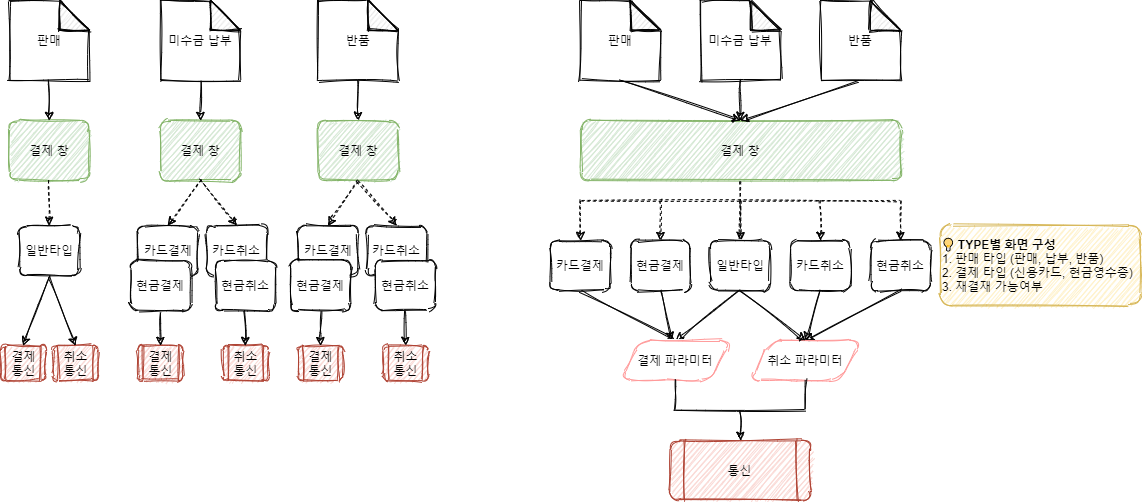

The diagram above was exported from draw.io. Its source (the exported page's mxGraphModel, read from the mxfile embedded in the PNG):
<mxGraphModel dx="1200" dy="670" grid="1" gridSize="10" guides="1" tooltips="1" connect="1" arrows="1" fold="1" page="1" pageScale="1.5" pageWidth="1169" pageHeight="826" math="0" shadow="0">
  <root>
    <mxCell id="0" style=";html=1;" />
    <mxCell id="1" style=";html=1;" parent="0" />
    <mxCell id="PQalOrdLOvbTS2Mo1HRE-2" value="판매" style="shape=note;whiteSpace=wrap;html=1;backgroundOutline=1;darkOpacity=0.05;rounded=1;sketch=1;" vertex="1" parent="1">
      <mxGeometry x="68.75" y="40" width="80" height="80" as="geometry" />
    </mxCell>
    <mxCell id="PQalOrdLOvbTS2Mo1HRE-3" value="미수금 납부" style="shape=note;whiteSpace=wrap;html=1;backgroundOutline=1;darkOpacity=0.05;rounded=1;sketch=1;" vertex="1" parent="1">
      <mxGeometry x="220" y="40" width="80" height="80" as="geometry" />
    </mxCell>
    <mxCell id="PQalOrdLOvbTS2Mo1HRE-4" value="반품" style="shape=note;whiteSpace=wrap;html=1;backgroundOutline=1;darkOpacity=0.05;rounded=1;sketch=1;" vertex="1" parent="1">
      <mxGeometry x="377.5" y="40" width="80" height="80" as="geometry" />
    </mxCell>
    <mxCell id="PQalOrdLOvbTS2Mo1HRE-5" value="결제 창" style="whiteSpace=wrap;html=1;rounded=1;sketch=1;fillColor=#d5e8d4;strokeColor=#82b366;" vertex="1" parent="1">
      <mxGeometry x="68.75" y="160" width="80" height="60" as="geometry" />
    </mxCell>
    <mxCell id="PQalOrdLOvbTS2Mo1HRE-6" value="결제 창" style="whiteSpace=wrap;html=1;rounded=1;sketch=1;fillColor=#d5e8d4;strokeColor=#82b366;" vertex="1" parent="1">
      <mxGeometry x="220" y="160" width="80" height="60" as="geometry" />
    </mxCell>
    <mxCell id="PQalOrdLOvbTS2Mo1HRE-7" value="결제 창" style="whiteSpace=wrap;html=1;rounded=1;sketch=1;fillColor=#d5e8d4;strokeColor=#82b366;" vertex="1" parent="1">
      <mxGeometry x="377.5" y="160" width="80" height="60" as="geometry" />
    </mxCell>
    <mxCell id="PQalOrdLOvbTS2Mo1HRE-8" value="" style="endArrow=classic;html=1;exitX=0.5;exitY=1;exitDx=0;exitDy=0;exitPerimeter=0;entryX=0.5;entryY=0;entryDx=0;entryDy=0;sketch=1;" edge="1" parent="1" source="PQalOrdLOvbTS2Mo1HRE-2" target="PQalOrdLOvbTS2Mo1HRE-5">
      <mxGeometry width="50" height="50" relative="1" as="geometry">
        <mxPoint x="468.75" y="200" as="sourcePoint" />
        <mxPoint x="518.75" y="150" as="targetPoint" />
      </mxGeometry>
    </mxCell>
    <mxCell id="PQalOrdLOvbTS2Mo1HRE-9" value="" style="endArrow=classic;html=1;entryX=0.5;entryY=0;entryDx=0;entryDy=0;sketch=1;" edge="1" parent="1" target="PQalOrdLOvbTS2Mo1HRE-6">
      <mxGeometry width="50" height="50" relative="1" as="geometry">
        <mxPoint x="260" y="121" as="sourcePoint" />
        <mxPoint x="150" y="170" as="targetPoint" />
      </mxGeometry>
    </mxCell>
    <mxCell id="PQalOrdLOvbTS2Mo1HRE-10" value="" style="endArrow=classic;html=1;exitX=0.5;exitY=1;exitDx=0;exitDy=0;exitPerimeter=0;sketch=1;" edge="1" parent="1" source="PQalOrdLOvbTS2Mo1HRE-4" target="PQalOrdLOvbTS2Mo1HRE-7">
      <mxGeometry width="50" height="50" relative="1" as="geometry">
        <mxPoint x="307.5" y="131" as="sourcePoint" />
        <mxPoint x="307.5" y="170" as="targetPoint" />
      </mxGeometry>
    </mxCell>
    <mxCell id="PQalOrdLOvbTS2Mo1HRE-12" value="판매" style="shape=note;whiteSpace=wrap;html=1;backgroundOutline=1;darkOpacity=0.05;rounded=1;sketch=1;" vertex="1" parent="1">
      <mxGeometry x="640" y="40" width="80" height="80" as="geometry" />
    </mxCell>
    <mxCell id="PQalOrdLOvbTS2Mo1HRE-13" value="미수금 납부" style="shape=note;whiteSpace=wrap;html=1;backgroundOutline=1;darkOpacity=0.05;rounded=1;sketch=1;" vertex="1" parent="1">
      <mxGeometry x="760" y="40" width="80" height="80" as="geometry" />
    </mxCell>
    <mxCell id="PQalOrdLOvbTS2Mo1HRE-14" value="반품" style="shape=note;whiteSpace=wrap;html=1;backgroundOutline=1;darkOpacity=0.05;rounded=1;sketch=1;" vertex="1" parent="1">
      <mxGeometry x="880" y="40" width="80" height="80" as="geometry" />
    </mxCell>
    <mxCell id="PQalOrdLOvbTS2Mo1HRE-15" value="결제 창" style="whiteSpace=wrap;html=1;rounded=1;sketch=1;fillColor=#d5e8d4;strokeColor=#82b366;" vertex="1" parent="1">
      <mxGeometry x="640" y="160" width="320" height="60" as="geometry" />
    </mxCell>
    <mxCell id="PQalOrdLOvbTS2Mo1HRE-16" value="" style="endArrow=classic;html=1;exitX=0.5;exitY=1;exitDx=0;exitDy=0;exitPerimeter=0;entryX=0.5;entryY=0;entryDx=0;entryDy=0;sketch=1;" edge="1" parent="1" source="PQalOrdLOvbTS2Mo1HRE-12" target="PQalOrdLOvbTS2Mo1HRE-15">
      <mxGeometry width="50" height="50" relative="1" as="geometry">
        <mxPoint x="690" y="-130" as="sourcePoint" />
        <mxPoint x="690" y="-90" as="targetPoint" />
      </mxGeometry>
    </mxCell>
    <mxCell id="PQalOrdLOvbTS2Mo1HRE-17" value="" style="endArrow=classic;html=1;exitX=0.5;exitY=1;exitDx=0;exitDy=0;exitPerimeter=0;entryX=0.5;entryY=0;entryDx=0;entryDy=0;sketch=1;" edge="1" parent="1" source="PQalOrdLOvbTS2Mo1HRE-13" target="PQalOrdLOvbTS2Mo1HRE-15">
      <mxGeometry width="50" height="50" relative="1" as="geometry">
        <mxPoint x="690" y="130" as="sourcePoint" />
        <mxPoint x="810" y="170" as="targetPoint" />
      </mxGeometry>
    </mxCell>
    <mxCell id="PQalOrdLOvbTS2Mo1HRE-18" value="" style="endArrow=classic;html=1;exitX=0.5;exitY=1;exitDx=0;exitDy=0;exitPerimeter=0;entryX=0.5;entryY=0;entryDx=0;entryDy=0;sketch=1;" edge="1" parent="1" source="PQalOrdLOvbTS2Mo1HRE-14" target="PQalOrdLOvbTS2Mo1HRE-15">
      <mxGeometry width="50" height="50" relative="1" as="geometry">
        <mxPoint x="700" y="140" as="sourcePoint" />
        <mxPoint x="820" y="180" as="targetPoint" />
      </mxGeometry>
    </mxCell>
    <mxCell id="PQalOrdLOvbTS2Mo1HRE-21" value="&lt;b&gt;💡 TYPE별 화면 구성&lt;/b&gt;&lt;br&gt;1. 판매 타입 (판매, 납부, 반품)&lt;br&gt;2. 결제 타입 (신용카드, 현금영수증)&lt;br&gt;3. 재결재 가능여부" style="text;html=1;fillColor=#fff2cc;align=left;verticalAlign=middle;whiteSpace=wrap;strokeColor=#d6b656;rounded=1;sketch=1;" vertex="1" parent="1">
      <mxGeometry x="1000" y="265" width="200" height="80" as="geometry" />
    </mxCell>
    <mxCell id="PQalOrdLOvbTS2Mo1HRE-22" value="" style="endArrow=none;html=1;exitX=0.5;exitY=1;exitDx=0;exitDy=0;dashed=1;endFill=0;sketch=1;" edge="1" parent="1" source="PQalOrdLOvbTS2Mo1HRE-15">
      <mxGeometry width="50" height="50" relative="1" as="geometry">
        <mxPoint x="800" y="230" as="sourcePoint" />
        <mxPoint x="800" y="280" as="targetPoint" />
      </mxGeometry>
    </mxCell>
    <mxCell id="PQalOrdLOvbTS2Mo1HRE-23" value="" style="endArrow=none;html=1;dashed=1;sketch=1;" edge="1" parent="1">
      <mxGeometry width="50" height="50" relative="1" as="geometry">
        <mxPoint x="640" y="240" as="sourcePoint" />
        <mxPoint x="960" y="240" as="targetPoint" />
      </mxGeometry>
    </mxCell>
    <mxCell id="PQalOrdLOvbTS2Mo1HRE-24" value="" style="endArrow=classic;html=1;exitX=0.5;exitY=1;exitDx=0;exitDy=0;dashed=1;sketch=1;" edge="1" parent="1">
      <mxGeometry width="50" height="50" relative="1" as="geometry">
        <mxPoint x="640" y="240" as="sourcePoint" />
        <mxPoint x="640" y="280" as="targetPoint" />
      </mxGeometry>
    </mxCell>
    <mxCell id="PQalOrdLOvbTS2Mo1HRE-25" value="" style="endArrow=classic;html=1;dashed=1;sketch=1;" edge="1" parent="1">
      <mxGeometry width="50" height="50" relative="1" as="geometry">
        <mxPoint x="720" y="240" as="sourcePoint" />
        <mxPoint x="720" y="280" as="targetPoint" />
      </mxGeometry>
    </mxCell>
    <mxCell id="PQalOrdLOvbTS2Mo1HRE-26" value="" style="endArrow=classic;html=1;dashed=1;sketch=1;" edge="1" parent="1">
      <mxGeometry width="50" height="50" relative="1" as="geometry">
        <mxPoint x="800" y="240" as="sourcePoint" />
        <mxPoint x="800" y="280" as="targetPoint" />
      </mxGeometry>
    </mxCell>
    <mxCell id="PQalOrdLOvbTS2Mo1HRE-27" value="" style="endArrow=classic;html=1;dashed=1;sketch=1;" edge="1" parent="1">
      <mxGeometry width="50" height="50" relative="1" as="geometry">
        <mxPoint x="960" y="240" as="sourcePoint" />
        <mxPoint x="960" y="280" as="targetPoint" />
      </mxGeometry>
    </mxCell>
    <mxCell id="PQalOrdLOvbTS2Mo1HRE-28" value="" style="endArrow=classic;html=1;dashed=1;sketch=1;" edge="1" parent="1">
      <mxGeometry width="50" height="50" relative="1" as="geometry">
        <mxPoint x="880" y="240" as="sourcePoint" />
        <mxPoint x="880" y="280" as="targetPoint" />
      </mxGeometry>
    </mxCell>
    <mxCell id="PQalOrdLOvbTS2Mo1HRE-33" value="카드결제" style="whiteSpace=wrap;html=1;strokeColor=#000000;rounded=1;sketch=1;" vertex="1" parent="1">
      <mxGeometry x="610" y="280" width="60" height="50" as="geometry" />
    </mxCell>
    <mxCell id="PQalOrdLOvbTS2Mo1HRE-34" value="현금결제" style="whiteSpace=wrap;html=1;strokeColor=#000000;rounded=1;sketch=1;" vertex="1" parent="1">
      <mxGeometry x="690" y="280" width="60" height="50" as="geometry" />
    </mxCell>
    <mxCell id="PQalOrdLOvbTS2Mo1HRE-35" value="일반타입" style="whiteSpace=wrap;html=1;strokeColor=#000000;rounded=1;sketch=1;" vertex="1" parent="1">
      <mxGeometry x="770" y="280" width="60" height="50" as="geometry" />
    </mxCell>
    <mxCell id="PQalOrdLOvbTS2Mo1HRE-36" value="카드취소" style="whiteSpace=wrap;html=1;strokeColor=#000000;rounded=1;sketch=1;" vertex="1" parent="1">
      <mxGeometry x="850" y="280" width="60" height="50" as="geometry" />
    </mxCell>
    <mxCell id="PQalOrdLOvbTS2Mo1HRE-37" value="현금취소" style="whiteSpace=wrap;html=1;strokeColor=#000000;rounded=1;sketch=1;" vertex="1" parent="1">
      <mxGeometry x="930" y="280" width="60" height="50" as="geometry" />
    </mxCell>
    <mxCell id="PQalOrdLOvbTS2Mo1HRE-40" value="통신" style="shape=process;whiteSpace=wrap;html=1;backgroundOutline=1;strokeColor=#ae4132;rounded=1;sketch=1;fillColor=#fad9d5;" vertex="1" parent="1">
      <mxGeometry x="730" y="480" width="140" height="60" as="geometry" />
    </mxCell>
    <mxCell id="PQalOrdLOvbTS2Mo1HRE-41" value="" style="endArrow=classic;html=1;exitX=0.5;exitY=1;exitDx=0;exitDy=0;entryX=0.5;entryY=0;entryDx=0;entryDy=0;sketch=1;" edge="1" parent="1" source="PQalOrdLOvbTS2Mo1HRE-33" target="PQalOrdLOvbTS2Mo1HRE-49">
      <mxGeometry width="50" height="50" relative="1" as="geometry">
        <mxPoint x="810" y="290" as="sourcePoint" />
        <mxPoint x="860" y="240" as="targetPoint" />
      </mxGeometry>
    </mxCell>
    <mxCell id="PQalOrdLOvbTS2Mo1HRE-42" value="" style="endArrow=classic;html=1;exitX=0.5;exitY=1;exitDx=0;exitDy=0;sketch=1;" edge="1" parent="1" source="PQalOrdLOvbTS2Mo1HRE-34">
      <mxGeometry width="50" height="50" relative="1" as="geometry">
        <mxPoint x="650" y="340" as="sourcePoint" />
        <mxPoint x="731" y="380" as="targetPoint" />
      </mxGeometry>
    </mxCell>
    <mxCell id="PQalOrdLOvbTS2Mo1HRE-43" value="" style="endArrow=classic;html=1;exitX=0.5;exitY=1;exitDx=0;exitDy=0;entryX=0.5;entryY=0;entryDx=0;entryDy=0;sketch=1;" edge="1" parent="1" source="PQalOrdLOvbTS2Mo1HRE-35" target="PQalOrdLOvbTS2Mo1HRE-49">
      <mxGeometry width="50" height="50" relative="1" as="geometry">
        <mxPoint x="730" y="340" as="sourcePoint" />
        <mxPoint x="810" y="410" as="targetPoint" />
      </mxGeometry>
    </mxCell>
    <mxCell id="PQalOrdLOvbTS2Mo1HRE-44" value="" style="endArrow=classic;html=1;entryX=0.5;entryY=0;entryDx=0;entryDy=0;sketch=1;" edge="1" parent="1" target="PQalOrdLOvbTS2Mo1HRE-67">
      <mxGeometry width="50" height="50" relative="1" as="geometry">
        <mxPoint x="880" y="330" as="sourcePoint" />
        <mxPoint x="810" y="410" as="targetPoint" />
      </mxGeometry>
    </mxCell>
    <mxCell id="PQalOrdLOvbTS2Mo1HRE-45" value="" style="endArrow=classic;html=1;exitX=0.5;exitY=1;exitDx=0;exitDy=0;entryX=0.5;entryY=0;entryDx=0;entryDy=0;sketch=1;" edge="1" parent="1" source="PQalOrdLOvbTS2Mo1HRE-37" target="PQalOrdLOvbTS2Mo1HRE-67">
      <mxGeometry width="50" height="50" relative="1" as="geometry">
        <mxPoint x="883.3399999999999" y="344.6500000000001" as="sourcePoint" />
        <mxPoint x="810" y="410" as="targetPoint" />
      </mxGeometry>
    </mxCell>
    <mxCell id="PQalOrdLOvbTS2Mo1HRE-46" value="결제 통신" style="shape=process;whiteSpace=wrap;html=1;backgroundOutline=1;strokeColor=#ae4132;rounded=1;sketch=1;fillColor=#fad9d5;" vertex="1" parent="1">
      <mxGeometry x="60" y="385" width="45" height="35" as="geometry" />
    </mxCell>
    <mxCell id="PQalOrdLOvbTS2Mo1HRE-49" value="결제 파라미터" style="shape=parallelogram;perimeter=parallelogramPerimeter;whiteSpace=wrap;html=1;fixedSize=1;rounded=1;sketch=1;strokeColor=#FF9999;" vertex="1" parent="1">
      <mxGeometry x="680" y="380" width="110" height="40" as="geometry" />
    </mxCell>
    <mxCell id="PQalOrdLOvbTS2Mo1HRE-51" value="취소 통신" style="shape=process;whiteSpace=wrap;html=1;backgroundOutline=1;strokeColor=#ae4132;rounded=1;sketch=1;fillColor=#fad9d5;" vertex="1" parent="1">
      <mxGeometry x="112.5" y="385" width="45" height="35" as="geometry" />
    </mxCell>
    <mxCell id="PQalOrdLOvbTS2Mo1HRE-56" value="결제 통신" style="shape=process;whiteSpace=wrap;html=1;backgroundOutline=1;strokeColor=#ae4132;rounded=1;sketch=1;fillColor=#fad9d5;" vertex="1" parent="1">
      <mxGeometry x="197.5" y="385" width="45" height="35" as="geometry" />
    </mxCell>
    <mxCell id="PQalOrdLOvbTS2Mo1HRE-57" value="취소 통신" style="shape=process;whiteSpace=wrap;html=1;backgroundOutline=1;strokeColor=#ae4132;rounded=1;sketch=1;fillColor=#fad9d5;" vertex="1" parent="1">
      <mxGeometry x="282.5" y="385" width="45" height="35" as="geometry" />
    </mxCell>
    <mxCell id="PQalOrdLOvbTS2Mo1HRE-60" value="" style="endArrow=classic;html=1;exitX=0.5;exitY=1;exitDx=0;exitDy=0;entryX=0.5;entryY=0;entryDx=0;entryDy=0;sketch=1;" edge="1" parent="1" source="PQalOrdLOvbTS2Mo1HRE-69" target="PQalOrdLOvbTS2Mo1HRE-46">
      <mxGeometry width="50" height="50" relative="1" as="geometry">
        <mxPoint x="110" y="355" as="sourcePoint" />
        <mxPoint x="600" y="405" as="targetPoint" />
      </mxGeometry>
    </mxCell>
    <mxCell id="PQalOrdLOvbTS2Mo1HRE-61" value="" style="endArrow=classic;html=1;exitX=0.5;exitY=1;exitDx=0;exitDy=0;entryX=0.5;entryY=0;entryDx=0;entryDy=0;sketch=1;" edge="1" parent="1" source="PQalOrdLOvbTS2Mo1HRE-69" target="PQalOrdLOvbTS2Mo1HRE-51">
      <mxGeometry width="50" height="50" relative="1" as="geometry">
        <mxPoint x="110" y="355" as="sourcePoint" />
        <mxPoint x="92.5" y="405" as="targetPoint" />
      </mxGeometry>
    </mxCell>
    <mxCell id="PQalOrdLOvbTS2Mo1HRE-62" value="" style="endArrow=classic;html=1;exitX=0.5;exitY=1;exitDx=0;exitDy=0;entryX=0.5;entryY=0;entryDx=0;entryDy=0;sketch=1;" edge="1" parent="1" source="PQalOrdLOvbTS2Mo1HRE-71" target="PQalOrdLOvbTS2Mo1HRE-56">
      <mxGeometry width="50" height="50" relative="1" as="geometry">
        <mxPoint x="246.25" y="335" as="sourcePoint" />
        <mxPoint x="161.25" y="385" as="targetPoint" />
      </mxGeometry>
    </mxCell>
    <mxCell id="PQalOrdLOvbTS2Mo1HRE-63" value="" style="endArrow=classic;html=1;entryX=0.5;entryY=0;entryDx=0;entryDy=0;exitX=0.5;exitY=1;exitDx=0;exitDy=0;sketch=1;" edge="1" parent="1" source="PQalOrdLOvbTS2Mo1HRE-73" target="PQalOrdLOvbTS2Mo1HRE-57">
      <mxGeometry width="50" height="50" relative="1" as="geometry">
        <mxPoint x="246.25" y="335" as="sourcePoint" />
        <mxPoint x="171.25" y="395" as="targetPoint" />
      </mxGeometry>
    </mxCell>
    <mxCell id="PQalOrdLOvbTS2Mo1HRE-67" value="취소 파라미터" style="shape=parallelogram;perimeter=parallelogramPerimeter;whiteSpace=wrap;html=1;fixedSize=1;rounded=1;sketch=1;strokeColor=#FF9999;" vertex="1" parent="1">
      <mxGeometry x="810" y="380" width="110" height="40" as="geometry" />
    </mxCell>
    <mxCell id="PQalOrdLOvbTS2Mo1HRE-68" value="" style="endArrow=classic;html=1;exitX=0.5;exitY=1;exitDx=0;exitDy=0;entryX=0.5;entryY=0;entryDx=0;entryDy=0;sketch=1;" edge="1" parent="1" source="PQalOrdLOvbTS2Mo1HRE-35" target="PQalOrdLOvbTS2Mo1HRE-67">
      <mxGeometry width="50" height="50" relative="1" as="geometry">
        <mxPoint x="810" y="340" as="sourcePoint" />
        <mxPoint x="745" y="390" as="targetPoint" />
      </mxGeometry>
    </mxCell>
    <mxCell id="PQalOrdLOvbTS2Mo1HRE-69" value="일반타입" style="whiteSpace=wrap;html=1;strokeColor=#000000;rounded=1;sketch=1;" vertex="1" parent="1">
      <mxGeometry x="78.75" y="265" width="60" height="50" as="geometry" />
    </mxCell>
    <mxCell id="PQalOrdLOvbTS2Mo1HRE-70" value="카드결제" style="whiteSpace=wrap;html=1;strokeColor=#000000;rounded=1;sketch=1;" vertex="1" parent="1">
      <mxGeometry x="197.5" y="265" width="60" height="50" as="geometry" />
    </mxCell>
    <mxCell id="PQalOrdLOvbTS2Mo1HRE-71" value="현금결제" style="whiteSpace=wrap;html=1;strokeColor=#000000;rounded=1;sketch=1;" vertex="1" parent="1">
      <mxGeometry x="190" y="300" width="60" height="50" as="geometry" />
    </mxCell>
    <mxCell id="PQalOrdLOvbTS2Mo1HRE-72" value="카드취소" style="whiteSpace=wrap;html=1;strokeColor=#000000;rounded=1;sketch=1;" vertex="1" parent="1">
      <mxGeometry x="266.25" y="265" width="60" height="50" as="geometry" />
    </mxCell>
    <mxCell id="PQalOrdLOvbTS2Mo1HRE-73" value="현금취소" style="whiteSpace=wrap;html=1;strokeColor=#000000;rounded=1;sketch=1;" vertex="1" parent="1">
      <mxGeometry x="275" y="300" width="60" height="50" as="geometry" />
    </mxCell>
    <mxCell id="PQalOrdLOvbTS2Mo1HRE-88" value="결제 통신" style="shape=process;whiteSpace=wrap;html=1;backgroundOutline=1;strokeColor=#ae4132;rounded=1;sketch=1;fillColor=#fad9d5;" vertex="1" parent="1">
      <mxGeometry x="357.5" y="385" width="45" height="35" as="geometry" />
    </mxCell>
    <mxCell id="PQalOrdLOvbTS2Mo1HRE-89" value="취소 통신" style="shape=process;whiteSpace=wrap;html=1;backgroundOutline=1;strokeColor=#ae4132;rounded=1;sketch=1;fillColor=#fad9d5;" vertex="1" parent="1">
      <mxGeometry x="442.5" y="385" width="45" height="35" as="geometry" />
    </mxCell>
    <mxCell id="PQalOrdLOvbTS2Mo1HRE-90" value="" style="endArrow=classic;html=1;exitX=0.5;exitY=1;exitDx=0;exitDy=0;entryX=0.5;entryY=0;entryDx=0;entryDy=0;sketch=1;" edge="1" parent="1" source="PQalOrdLOvbTS2Mo1HRE-93" target="PQalOrdLOvbTS2Mo1HRE-88">
      <mxGeometry width="50" height="50" relative="1" as="geometry">
        <mxPoint x="406.25" y="335" as="sourcePoint" />
        <mxPoint x="321.25" y="385" as="targetPoint" />
      </mxGeometry>
    </mxCell>
    <mxCell id="PQalOrdLOvbTS2Mo1HRE-91" value="" style="endArrow=classic;html=1;entryX=0.5;entryY=0;entryDx=0;entryDy=0;exitX=0.5;exitY=1;exitDx=0;exitDy=0;sketch=1;" edge="1" parent="1" source="PQalOrdLOvbTS2Mo1HRE-95" target="PQalOrdLOvbTS2Mo1HRE-89">
      <mxGeometry width="50" height="50" relative="1" as="geometry">
        <mxPoint x="406.25" y="335" as="sourcePoint" />
        <mxPoint x="331.25" y="395" as="targetPoint" />
      </mxGeometry>
    </mxCell>
    <mxCell id="PQalOrdLOvbTS2Mo1HRE-92" value="카드결제" style="whiteSpace=wrap;html=1;strokeColor=#000000;rounded=1;sketch=1;" vertex="1" parent="1">
      <mxGeometry x="357.5" y="265" width="60" height="50" as="geometry" />
    </mxCell>
    <mxCell id="PQalOrdLOvbTS2Mo1HRE-93" value="현금결제" style="whiteSpace=wrap;html=1;strokeColor=#000000;rounded=1;sketch=1;" vertex="1" parent="1">
      <mxGeometry x="350" y="300" width="60" height="50" as="geometry" />
    </mxCell>
    <mxCell id="PQalOrdLOvbTS2Mo1HRE-94" value="카드취소" style="whiteSpace=wrap;html=1;strokeColor=#000000;rounded=1;sketch=1;" vertex="1" parent="1">
      <mxGeometry x="426.25" y="265" width="60" height="50" as="geometry" />
    </mxCell>
    <mxCell id="PQalOrdLOvbTS2Mo1HRE-95" value="현금취소" style="whiteSpace=wrap;html=1;strokeColor=#000000;rounded=1;sketch=1;" vertex="1" parent="1">
      <mxGeometry x="435" y="300" width="60" height="50" as="geometry" />
    </mxCell>
    <mxCell id="PQalOrdLOvbTS2Mo1HRE-96" value="" style="endArrow=classic;html=1;exitX=0.5;exitY=1;exitDx=0;exitDy=0;dashed=1;sketch=1;" edge="1" parent="1" source="PQalOrdLOvbTS2Mo1HRE-5" target="PQalOrdLOvbTS2Mo1HRE-69">
      <mxGeometry width="50" height="50" relative="1" as="geometry">
        <mxPoint x="118.75" y="325" as="sourcePoint" />
        <mxPoint x="145" y="395" as="targetPoint" />
      </mxGeometry>
    </mxCell>
    <mxCell id="PQalOrdLOvbTS2Mo1HRE-97" value="" style="endArrow=classic;html=1;exitX=0.5;exitY=1;exitDx=0;exitDy=0;dashed=1;entryX=0.5;entryY=0;entryDx=0;entryDy=0;sketch=1;" edge="1" parent="1" source="PQalOrdLOvbTS2Mo1HRE-6" target="PQalOrdLOvbTS2Mo1HRE-70">
      <mxGeometry width="50" height="50" relative="1" as="geometry">
        <mxPoint x="118.75" y="230" as="sourcePoint" />
        <mxPoint x="118.75" y="275" as="targetPoint" />
      </mxGeometry>
    </mxCell>
    <mxCell id="PQalOrdLOvbTS2Mo1HRE-98" value="" style="endArrow=classic;html=1;exitX=0.5;exitY=1;exitDx=0;exitDy=0;dashed=1;entryX=0.5;entryY=0;entryDx=0;entryDy=0;sketch=1;" edge="1" parent="1" source="PQalOrdLOvbTS2Mo1HRE-6" target="PQalOrdLOvbTS2Mo1HRE-72">
      <mxGeometry width="50" height="50" relative="1" as="geometry">
        <mxPoint x="270" y="230" as="sourcePoint" />
        <mxPoint x="237.5" y="275" as="targetPoint" />
      </mxGeometry>
    </mxCell>
    <mxCell id="PQalOrdLOvbTS2Mo1HRE-99" value="" style="endArrow=classic;html=1;exitX=0.5;exitY=1;exitDx=0;exitDy=0;dashed=1;entryX=0.5;entryY=0;entryDx=0;entryDy=0;sketch=1;" edge="1" parent="1" source="PQalOrdLOvbTS2Mo1HRE-7" target="PQalOrdLOvbTS2Mo1HRE-92">
      <mxGeometry width="50" height="50" relative="1" as="geometry">
        <mxPoint x="270" y="230" as="sourcePoint" />
        <mxPoint x="237.5" y="275" as="targetPoint" />
      </mxGeometry>
    </mxCell>
    <mxCell id="PQalOrdLOvbTS2Mo1HRE-100" value="" style="endArrow=classic;html=1;exitX=0.5;exitY=1;exitDx=0;exitDy=0;dashed=1;entryX=0.5;entryY=0;entryDx=0;entryDy=0;sketch=1;" edge="1" parent="1" source="PQalOrdLOvbTS2Mo1HRE-7" target="PQalOrdLOvbTS2Mo1HRE-94">
      <mxGeometry width="50" height="50" relative="1" as="geometry">
        <mxPoint x="427.5" y="230" as="sourcePoint" />
        <mxPoint x="397.5" y="275" as="targetPoint" />
      </mxGeometry>
    </mxCell>
    <mxCell id="PQalOrdLOvbTS2Mo1HRE-102" value="" style="endArrow=none;html=1;sketch=1;" edge="1" parent="1">
      <mxGeometry width="50" height="50" relative="1" as="geometry">
        <mxPoint x="735" y="450" as="sourcePoint" />
        <mxPoint x="865" y="450" as="targetPoint" />
      </mxGeometry>
    </mxCell>
    <mxCell id="PQalOrdLOvbTS2Mo1HRE-103" value="" style="endArrow=none;html=1;exitX=0.5;exitY=1;exitDx=0;exitDy=0;endFill=0;sketch=1;" edge="1" parent="1" source="PQalOrdLOvbTS2Mo1HRE-49">
      <mxGeometry width="50" height="50" relative="1" as="geometry">
        <mxPoint x="890" y="340" as="sourcePoint" />
        <mxPoint x="735" y="450" as="targetPoint" />
      </mxGeometry>
    </mxCell>
    <mxCell id="PQalOrdLOvbTS2Mo1HRE-104" value="" style="endArrow=none;html=1;exitX=0.5;exitY=1;exitDx=0;exitDy=0;endFill=0;sketch=1;" edge="1" parent="1" source="PQalOrdLOvbTS2Mo1HRE-67">
      <mxGeometry width="50" height="50" relative="1" as="geometry">
        <mxPoint x="745" y="430" as="sourcePoint" />
        <mxPoint x="865" y="450" as="targetPoint" />
      </mxGeometry>
    </mxCell>
    <mxCell id="PQalOrdLOvbTS2Mo1HRE-105" value="" style="endArrow=classic;html=1;entryX=0.5;entryY=0;entryDx=0;entryDy=0;sketch=1;" edge="1" parent="1" target="PQalOrdLOvbTS2Mo1HRE-40">
      <mxGeometry width="50" height="50" relative="1" as="geometry">
        <mxPoint x="800" y="450" as="sourcePoint" />
        <mxPoint x="741" y="390" as="targetPoint" />
      </mxGeometry>
    </mxCell>
  </root>
</mxGraphModel>